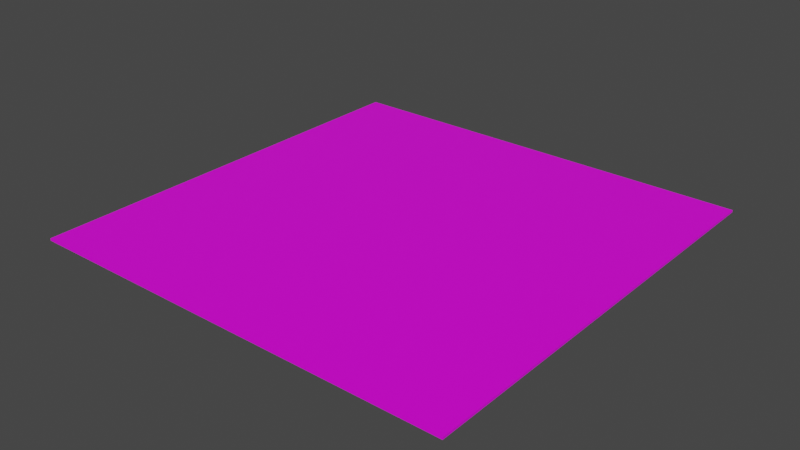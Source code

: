# Source: ground.blend  (saved by Blender 2.82.7; exported with 4.5.12 LTS)
import bpy
from mathutils import Matrix  # noqa: F401  (used for matrix-valued properties, if any)

bpy.ops.wm.read_factory_settings(use_empty=True)
scene = bpy.context.scene
scene.name = 'Scene'

# ---- collections
col_collection = bpy.data.collections.new('Collection'); scene.collection.children.link(col_collection)

# ---- images (referenced by path relative to the original .blend; pixels are not part of the script)
import os
ASSET_DIR = os.environ.get("B2B_ASSET_DIR", "")  # directory of the original .blend (textures are referenced by path, not embedded)
HERE = os.path.dirname(os.path.abspath(__file__))  # packed textures are extracted next to this script under _unpacked/

def load_image(name, relpath, width, height, colorspace="sRGB"):
    """Load a texture the original file referenced (path relative to the .blend, or extracted next to this script)."""
    p = next((c for c in (os.path.join(HERE, relpath), os.path.join(ASSET_DIR, relpath)) if relpath and os.path.exists(c)), "")
    if p:
        img = bpy.data.images.load(p, check_existing=True)
        img.name = name
    else:  # same state as the original file: an image datablock whose file is absent (Cycles renders it pink)
        img = bpy.data.images.new(name, width, height)
        img.source = "FILE"
        img.filepath = "//" + (relpath or name)
    img.colorspace_settings.name = colorspace
    return img
img_untitled = load_image('Untitled', 'GroundTexture.png', 1024, 1024, 'sRGB')

# ---- materials (node trees are filled in below, after node groups)
mat_material = bpy.data.materials.new('Material')
mat_material.alpha_threshold = 0.0
mat_material.use_transparent_shadow = False
mat_material.line_color = (0.0, 0.0, 0.0, 1.0)

# ---- material node trees
mat_material.use_nodes = True; mat_material.node_tree.nodes.clear()
_N = mat_material.node_tree.nodes; _L = mat_material.node_tree.links
n0 = _N.new('ShaderNodeOutputMaterial'); n0.name = 'Material Output'; n0.location = (300, 300)
n1 = _N.new('ShaderNodeBsdfPrincipled'); n1.name = 'Principled BSDF'; n1.location = (10, 300)
n1.distribution = 'GGX'
n1.subsurface_method = 'BURLEY'
n1.inputs[2].default_value = 0.4
n1.inputs[3].default_value = 1.45
n1.inputs[27].default_value = (0.0, 0.0, 0.0, 1.0)
n1.inputs[28].default_value = 1.0
n2 = _N.new('ShaderNodeTexImage'); n2.name = 'Image Texture'; n2.location = (-424, 235)
n2.image = img_untitled
_L.new(n1.outputs[0], n0.inputs[0])
_L.new(n2.outputs[0], n1.inputs[0])
n0.is_active_output = True

# ---- world
world_world = bpy.data.worlds.new('World'); scene.world = world_world
world_world.use_nodes = True; world_world.node_tree.nodes.clear()
_N = world_world.node_tree.nodes; _L = world_world.node_tree.links
n0 = _N.new('ShaderNodeOutputWorld'); n0.name = 'World Output'; n0.location = (300, 300)
n1 = _N.new('ShaderNodeBackground'); n1.name = 'Background'; n1.location = (10, 300)
n1.inputs[0].default_value = (0.05088, 0.05088, 0.05088, 1.0)
_L.new(n1.outputs[0], n0.inputs[0])
n0.is_active_output = True
world_world.color = (0.05088, 0.05088, 0.05088)
world_world.use_sun_shadow = False
world_world.sun_shadow_jitter_overblur = 0.0

# ---- meshes
me_cube = bpy.data.meshes.new('Cube')
me_cube.from_pydata([(10.0, 10.0, 0.05), (10.0, 10.0, -0.05), (10.0, -10.0, 0.05), (10.0, -10.0, -0.05), (-10.0, 10.0, 0.05), (-10.0, 10.0, -0.05), (-10.0, -10.0, 0.05), (-10.0, -10.0, -0.05)], [], [(0, 4, 6, 2), (3, 2, 6, 7), (7, 6, 4, 5), (5, 1, 3, 7), (1, 0, 2, 3), (5, 4, 0, 1)])
_uv = me_cube.uv_layers.new(name='UVMap')
_uv.uv.foreach_set('vector', [0.9804, 1.0, 9.35e-08, 1.0, 0.0, 0.5, 0.9804, 0.5, 0.9853, 0.0, 0.9902, 0.0, 0.9902, 0.5, 0.9853, 0.5, 0.9951, 0.5, 0.9902, 0.5, 0.9902, 0.0, 0.9951, 0.0, 0.0, 4.768e-08, 0.9804, 0.0, 0.9804, 0.5, 9.35e-08, 0.5, 0.9853, 0.5, 0.9804, 0.5, 0.9804, 0.0, 0.9853, 0.0, 1.0, 0.5, 0.9951, 0.5, 0.9951, 0.0, 1.0, 0.0])
me_cube.materials.append(mat_material)
me_cube.use_remesh_preserve_volume = False
me_cube.use_remesh_preserve_attributes = False
me_cube.use_mirror_vertex_groups = False
me_cube.update()

# ---- objects
ob_cube = bpy.data.objects.new('Cube', me_cube)

# ---- transforms, parenting, visibility, modifiers, constraints
ob_cube.location = (0.0, 0.0, 0.0)
ob_cube.lock_rotations_4d = False
ob_cube.empty_display_type = 'ARROWS'
ob_cube.lineart.crease_threshold = 0.0

# ---- collection membership
col_collection.objects.link(ob_cube)

# ---- scene / render settings (as saved in the file)
scene.frame_start = 1; scene.frame_end = 250; scene.frame_set(1)
scene.render.engine = 'BLENDER_EEVEE_NEXT'
scene.cycles.use_denoising = False
scene.cycles.samples = 128
scene.cycles.sampling_pattern = 'TABULATED_SOBOL'
scene.cycles.use_adaptive_sampling = False
scene.cycles.use_light_tree = False
scene.view_settings.view_transform = 'Filmic'
bpy.context.view_layer.update()

# ---- added for rendering (the .blend has no active camera and no usable light): camera, sun
cam_auto = bpy.data.cameras.new('AutoCamera')
cam_auto.lens = 50.0
cam_auto.sensor_width = 36.0
cam_auto.clip_end = 1000.0
ob_auto_camera = bpy.data.objects.new('AutoCamera', cam_auto)
scene.collection.objects.link(ob_auto_camera)
ob_auto_camera.location = (26.1695, -31.4034, 20.9356)
ob_auto_camera.rotation_euler = (1.09748, -7.21219e-08, 0.694738)
scene.camera = ob_auto_camera
light_auto_sun = bpy.data.lights.new('AutoSun', 'SUN')
light_auto_sun.energy = 3.0
light_auto_sun.angle = 0.0523599
ob_auto_sun = bpy.data.objects.new('AutoSun', light_auto_sun)
scene.collection.objects.link(ob_auto_sun)
ob_auto_sun.rotation_euler = (0.872665, 0.174533, 0.523599)
bpy.context.view_layer.update()
